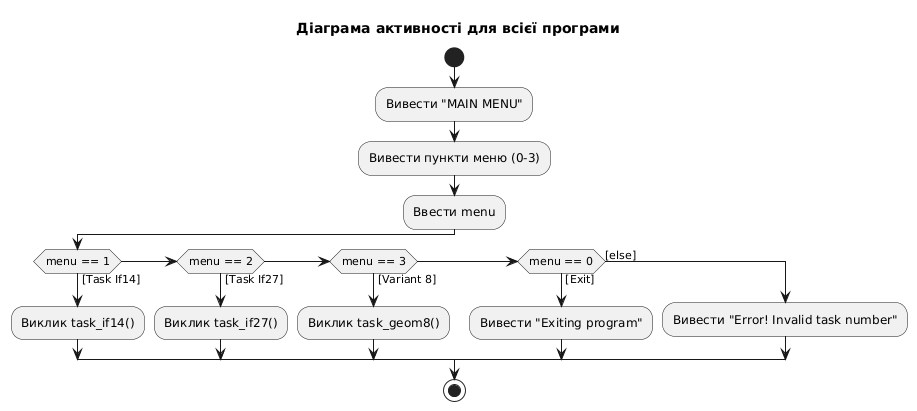

The diagram above was rendered by PlantUML. Its source (embedded in the PNG):
@startuml
skinparam monochrome true
skinparam shadowing false

title Діаграма активності для всієї програми

start
:Вивести "MAIN MENU";
:Вивести пункти меню (0-3);
:Ввести menu;

if (menu == 1) then ([Task If14])
    :Виклик task_if14();
elseif (menu == 2) then ([Task If27])
    :Виклик task_if27();
elseif (menu == 3) then ([Variant 8])
    :Виклик task_geom8();
elseif (menu == 0) then ([Exit])
    :Вивести "Exiting program";
else ([else])
    :Вивести "Error! Invalid task number";
endif

stop
@enduml